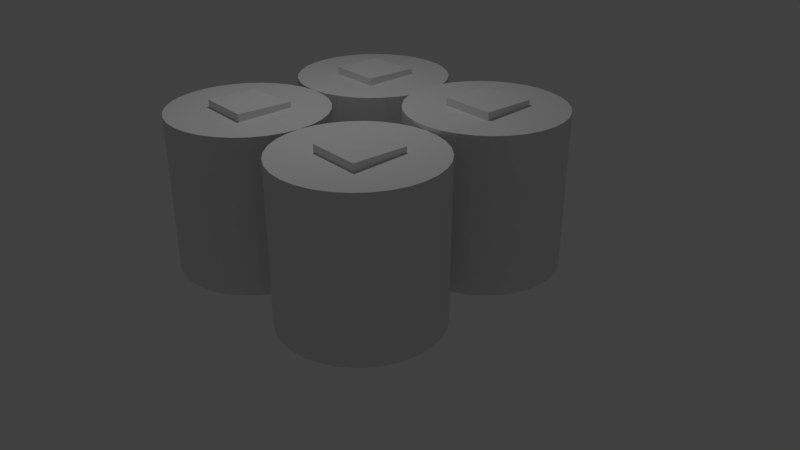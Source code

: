 # Source: MakiSake.blend  (saved by Blender 2.78.0; exported with 4.5.12 LTS)
import bpy
from mathutils import Matrix  # noqa: F401  (used for matrix-valued properties, if any)

bpy.ops.wm.read_factory_settings(use_empty=True)
scene = bpy.context.scene
scene.name = 'Scene'

# ---- collections
col_collection_1 = bpy.data.collections.new('Collection 1'); scene.collection.children.link(col_collection_1)

# ---- materials (node trees are filled in below, after node groups)
mat_sake_001 = bpy.data.materials.new('Sake.001')
mat_sake_001.alpha_threshold = 0.0
mat_sake_001.use_transparent_shadow = False
mat_sake_001.roughness = 0.5
mat_sake = bpy.data.materials.new('Sake')
mat_sake.alpha_threshold = 0.0
mat_sake.use_transparent_shadow = False
mat_sake.roughness = 0.5

# ---- material node trees

# ---- world
world_world = bpy.data.worlds.new('World'); scene.world = world_world
world_world.color = (0.05088, 0.05088, 0.05088)
world_world.use_sun_shadow = False
world_world.sun_shadow_jitter_overblur = 0.0
world_world.cycles.sampling_method = 'MANUAL'

# ---- cameras
cam_camera = bpy.data.cameras.new('Camera')
cam_camera.clip_end = 100.0
cam_camera.lens = 35.0
cam_camera.sensor_width = 32.0
cam_camera.sensor_height = 18.0
cam_camera.ortho_scale = 7.314
cam_camera.dof.focus_distance = 0.0
cam_camera.dof.aperture_fstop = 128.0

# ---- lights
light_lamp = bpy.data.lights.new('Lamp', 'POINT')
light_lamp.transmission_factor = 0.0
light_lamp.cutoff_distance = 30.0
light_lamp.energy = 100.0
light_lamp.shadow_buffer_clip_start = 1.001
light_lamp.shadow_soft_size = 0.1
light_lamp.shadow_maximum_resolution = 0.006
light_lamp.use_absolute_resolution = True

# ---- meshes
me_cube_004 = bpy.data.meshes.new('Cube.004')
me_cube_004.from_pydata([(-1.0, -1.0, -1.0), (-1.0, -1.0, 1.0), (-1.0, 1.0, -1.0), (-0.8365, 0.8438, 1.007), (1.0, -1.0, -1.0), (1.088, -1.128, 1.0), (1.0, 1.0, -1.0), (1.026, 1.158, 0.9741), (0.0, 3.03, -1.0), (0.0, 3.03, 0.9048), (0.5912, 2.972, -1.0), (0.5912, 2.972, 0.9048), (1.16, 2.8, -1.0), (1.16, 2.8, 0.9048), (1.684, 2.52, -1.0), (1.684, 2.52, 0.9048), (2.143, 2.143, -1.0), (2.143, 2.143, 0.9048), (2.52, 1.684, -1.0), (2.52, 1.684, 0.9048), (2.8, 1.16, -1.0), (2.8, 1.16, 0.9048), (2.972, 0.5912, -1.0), (2.972, 0.5912, 0.9048), (3.03, 2.288e-07, -1.0), (3.03, 2.288e-07, 0.9048), (2.972, -0.5912, -1.0), (2.972, -0.5912, 0.9048), (2.8, -1.16, -1.0), (2.8, -1.16, 0.9048), (2.52, -1.684, -1.0), (2.52, -1.684, 0.9048), (2.143, -2.143, -1.0), (2.143, -2.143, 0.9048), (1.684, -2.52, -1.0), (1.684, -2.52, 0.9048), (1.16, -2.8, -1.0), (1.16, -2.8, 0.9048), (0.5912, -2.972, -1.0), (0.5912, -2.972, 0.9048), (-9.874e-07, -3.03, -1.0), (-9.874e-07, -3.03, 0.9048), (-0.5912, -2.972, -1.0), (-0.5912, -2.972, 0.9048), (-1.16, -2.8, -1.0), (-1.16, -2.8, 0.9048), (-1.684, -2.52, -1.0), (-1.684, -2.52, 0.9048), (-2.143, -2.143, -1.0), (-2.143, -2.143, 0.9048), (-2.52, -1.684, -1.0), (-2.52, -1.684, 0.9048), (-2.8, -1.16, -1.0), (-2.8, -1.16, 0.9048), (-2.972, -0.5912, -1.0), (-2.972, -0.5912, 0.9048), (-3.03, 2.926e-06, -1.0), (-3.03, 2.926e-06, 0.9048), (-2.972, 0.5912, -1.0), (-2.972, 0.5912, 0.9048), (-2.8, 1.16, -1.0), (-2.8, 1.16, 0.9048), (-2.52, 1.684, -1.0), (-2.52, 1.684, 0.9048), (-2.143, 2.143, -1.0), (-2.143, 2.143, 0.9048), (-1.684, 2.52, -1.0), (-1.684, 2.52, 0.9048), (-1.16, 2.8, -1.0), (-1.16, 2.8, 0.9048), (-0.5912, 2.972, -1.0), (-0.5912, 2.972, 0.9048), (0.5343, -2.339, 0.6568)], [], [(0, 1, 3, 2), (2, 3, 7, 6), (6, 7, 5, 4), (4, 5, 1, 0), (2, 6, 4, 0), (7, 3, 1, 5), (8, 9, 11, 10), (10, 11, 13, 12), (12, 13, 15, 14), (14, 15, 17, 16), (16, 17, 19, 18), (18, 19, 21, 20), (20, 21, 23, 22), (22, 23, 25, 24), (24, 25, 27, 26), (26, 27, 29, 28), (28, 29, 31, 30), (30, 31, 33, 32), (32, 33, 35, 34), (34, 35, 37, 36), (36, 37, 39, 38), (38, 39, 41, 40), (40, 41, 43, 42), (42, 43, 45, 44), (44, 45, 47, 46), (46, 47, 49, 48), (48, 49, 51, 50), (50, 51, 53, 52), (52, 53, 55, 54), (54, 55, 57, 56), (56, 57, 59, 58), (58, 59, 61, 60), (60, 61, 63, 62), (62, 63, 65, 64), (64, 65, 67, 66), (66, 67, 69, 68), (11, 9, 71, 69, 67, 65, 63, 61, 59, 57, 55, 53, 51, 49, 47, 45, 43, 41, 39, 37, 35, 33, 31, 29, 27, 25, 23, 21, 19, 17, 15, 13), (68, 69, 71, 70), (70, 71, 9, 8), (8, 10, 12, 14, 16, 18, 20, 22, 24, 26, 28, 30, 32, 34, 36, 38, 40, 42, 44, 46, 48, 50, 52, 54, 56, 58, 60, 62, 64, 66, 68, 70)])
_uv = me_cube_004.uv_layers.new(name='UVMap')
_uv.uv.foreach_set('vector', [0.1582, 1.0, 0.1583, 0.8376, 0.3097, 0.8369, 0.3236, 1.0, 0.8063, 0.6529, 0.8194, 0.4898, 0.9717, 0.4913, 0.9717, 0.6516, 0.6348, 0.6857, 0.7986, 0.6747, 0.7986, 0.8604, 0.6329, 0.8481, 0.9645, 0.8367, 0.7986, 0.8431, 0.7987, 0.6748, 0.9645, 0.6747, 0.4671, 0.837, 0.6329, 0.837, 0.6329, 0.9994, 0.4671, 0.9994, 0.6496, 0.4898, 0.8021, 0.5245, 0.8063, 0.6747, 0.6329, 0.6747, 0.475, 0.6585, 0.6329, 0.6585, 0.6329, 0.7068, 0.475, 0.7068, 0.475, 0.7068, 0.6329, 0.7068, 0.6329, 0.7538, 0.475, 0.7538, 0.475, 0.7538, 0.6329, 0.7538, 0.6329, 0.7977, 0.475, 0.7977, 0.475, 0.7977, 0.6329, 0.7977, 0.6329, 0.837, 0.475, 0.837, 0.1582, 0.8378, 0.0003177, 0.8378, 0.0001828, 0.8004, 0.1581, 0.8004, 0.1581, 0.8004, 0.0001828, 0.8004, 8.255e-05, 0.7578, 0.158, 0.7578, 0.158, 0.7578, 8.255e-05, 0.7578, 2.083e-05, 0.7117, 0.1579, 0.7116, 0.1579, 0.7116, 2.083e-05, 0.7117, 0.0, 0.6636, 0.1579, 0.6636, 0.1579, 0.6636, 0.0, 0.6636, 2.086e-05, 0.6156, 0.1579, 0.6156, 0.1579, 0.6156, 2.086e-05, 0.6156, 8.26e-05, 0.5695, 0.158, 0.5695, 0.158, 0.5695, 8.26e-05, 0.5695, 0.0001829, 0.527, 0.1581, 0.527, 0.1581, 0.527, 0.0001829, 0.527, 0.0003177, 0.4898, 0.1582, 0.4898, 0.475, 0.8368, 0.3171, 0.8368, 0.3169, 0.7973, 0.4748, 0.7973, 0.4748, 0.7973, 0.3169, 0.7973, 0.3168, 0.7532, 0.4747, 0.7531, 0.4747, 0.7531, 0.3168, 0.7532, 0.3167, 0.7061, 0.4746, 0.706, 0.4746, 0.706, 0.3167, 0.7061, 0.3167, 0.6579, 0.4746, 0.6578, 0.4746, 0.6578, 0.3167, 0.6579, 0.3167, 0.6104, 0.4746, 0.6103, 0.4746, 0.6103, 0.3167, 0.6104, 0.3168, 0.5654, 0.4747, 0.5653, 0.4747, 0.5653, 0.3168, 0.5654, 0.3169, 0.5247, 0.4748, 0.5246, 0.4748, 0.5246, 0.3169, 0.5247, 0.3171, 0.4898, 0.475, 0.4898, 0.1588, 0.4898, 0.3167, 0.4899, 0.3164, 0.5293, 0.1585, 0.5292, 0.1585, 0.5292, 0.3164, 0.5293, 0.3163, 0.5734, 0.1584, 0.5733, 0.1584, 0.5733, 0.3163, 0.5734, 0.3162, 0.6205, 0.1583, 0.6204, 0.1583, 0.6204, 0.3162, 0.6205, 0.3161, 0.6687, 0.1582, 0.6686, 0.1582, 0.6686, 0.3161, 0.6687, 0.3162, 0.7162, 0.1583, 0.7162, 0.1583, 0.7162, 0.3162, 0.7162, 0.3163, 0.7612, 0.1584, 0.7612, 0.1584, 0.7612, 0.3163, 0.7612, 0.3164, 0.802, 0.1585, 0.8019, 0.1585, 0.8019, 0.3164, 0.802, 0.3167, 0.8369, 0.1588, 0.8368, 0.475, 0.4898, 0.6329, 0.4898, 0.6329, 0.5249, 0.475, 0.5249, 0.475, 0.5249, 0.6329, 0.5249, 0.6329, 0.5658, 0.475, 0.5658, 0.5906, 0.05467, 0.6316, 0.02787, 0.6771, 0.009411, 0.7254, 3.872e-08, 0.7746, 0.0, 0.8229, 0.009411, 0.8684, 0.02787, 0.9094, 0.05467, 0.9442, 0.08878, 0.9715, 0.1289, 0.9904, 0.1735, 1.0, 0.2208, 1.0, 0.269, 0.9904, 0.3163, 0.9715, 0.3609, 0.9442, 0.401, 0.9094, 0.4351, 0.8684, 0.4619, 0.8229, 0.4804, 0.7746, 0.4898, 0.7254, 0.4898, 0.6771, 0.4804, 0.6316, 0.4619, 0.5906, 0.4351, 0.5558, 0.401, 0.5285, 0.3609, 0.5096, 0.3163, 0.5, 0.269, 0.5, 0.2208, 0.5096, 0.1735, 0.5285, 0.1289, 0.5558, 0.08878, 0.475, 0.5658, 0.6329, 0.5658, 0.6329, 0.611, 0.475, 0.611, 0.475, 0.611, 0.6329, 0.611, 0.6329, 0.6585, 0.475, 0.6585, 0.3229, 0.009411, 0.3684, 0.02787, 0.4094, 0.05467, 0.4442, 0.08878, 0.4715, 0.1289, 0.4904, 0.1735, 0.5, 0.2208, 0.5, 0.269, 0.4904, 0.3163, 0.4715, 0.3609, 0.4442, 0.401, 0.4094, 0.4351, 0.3684, 0.4619, 0.3229, 0.4804, 0.2746, 0.4898, 0.2254, 0.4898, 0.1771, 0.4804, 0.1316, 0.4619, 0.09063, 0.4351, 0.05581, 0.401, 0.02845, 0.3609, 0.009607, 0.3163, 0.0, 0.269, 1.976e-08, 0.2208, 0.009607, 0.1735, 0.02845, 0.1289, 0.05581, 0.08878, 0.09063, 0.05467, 0.1316, 0.02787, 0.1771, 0.009411, 0.2254, 0.0, 0.2746, 7.744e-08])
me_cube_004.materials.append(mat_sake_001)
me_cube_004.use_remesh_preserve_volume = False
me_cube_004.use_remesh_preserve_attributes = False
me_cube_004.use_mirror_vertex_groups = False
me_cube_004.update()
me_cube_003 = bpy.data.meshes.new('Cube.003')
me_cube_003.from_pydata([(-1.0, -1.0, -1.0), (-1.0, -1.0, 1.0), (-1.0, 1.0, -1.0), (-0.8365, 0.8438, 1.007), (1.0, -1.0, -1.0), (1.088, -1.128, 1.0), (1.0, 1.0, -1.0), (1.026, 1.158, 0.9741), (0.0, 3.03, -1.0), (0.0, 3.03, 0.9048), (0.5912, 2.972, -1.0), (0.5912, 2.972, 0.9048), (1.16, 2.8, -1.0), (1.16, 2.8, 0.9048), (1.684, 2.52, -1.0), (1.684, 2.52, 0.9048), (2.143, 2.143, -1.0), (2.143, 2.143, 0.9048), (2.52, 1.684, -1.0), (2.52, 1.684, 0.9048), (2.8, 1.16, -1.0), (2.8, 1.16, 0.9048), (2.972, 0.5912, -1.0), (2.972, 0.5912, 0.9048), (3.03, 2.288e-07, -1.0), (3.03, 2.288e-07, 0.9048), (2.972, -0.5912, -1.0), (2.972, -0.5912, 0.9048), (2.8, -1.16, -1.0), (2.8, -1.16, 0.9048), (2.52, -1.684, -1.0), (2.52, -1.684, 0.9048), (2.143, -2.143, -1.0), (2.143, -2.143, 0.9048), (1.684, -2.52, -1.0), (1.684, -2.52, 0.9048), (1.16, -2.8, -1.0), (1.16, -2.8, 0.9048), (0.5912, -2.972, -1.0), (0.5912, -2.972, 0.9048), (-9.874e-07, -3.03, -1.0), (-9.874e-07, -3.03, 0.9048), (-0.5912, -2.972, -1.0), (-0.5912, -2.972, 0.9048), (-1.16, -2.8, -1.0), (-1.16, -2.8, 0.9048), (-1.684, -2.52, -1.0), (-1.684, -2.52, 0.9048), (-2.143, -2.143, -1.0), (-2.143, -2.143, 0.9048), (-2.52, -1.684, -1.0), (-2.52, -1.684, 0.9048), (-2.8, -1.16, -1.0), (-2.8, -1.16, 0.9048), (-2.972, -0.5912, -1.0), (-2.972, -0.5912, 0.9048), (-3.03, 2.926e-06, -1.0), (-3.03, 2.926e-06, 0.9048), (-2.972, 0.5912, -1.0), (-2.972, 0.5912, 0.9048), (-2.8, 1.16, -1.0), (-2.8, 1.16, 0.9048), (-2.52, 1.684, -1.0), (-2.52, 1.684, 0.9048), (-2.143, 2.143, -1.0), (-2.143, 2.143, 0.9048), (-1.684, 2.52, -1.0), (-1.684, 2.52, 0.9048), (-1.16, 2.8, -1.0), (-1.16, 2.8, 0.9048), (-0.5912, 2.972, -1.0), (-0.5912, 2.972, 0.9048), (0.5343, -2.339, 0.6568)], [], [(0, 1, 3, 2), (2, 3, 7, 6), (6, 7, 5, 4), (4, 5, 1, 0), (2, 6, 4, 0), (7, 3, 1, 5), (8, 9, 11, 10), (10, 11, 13, 12), (12, 13, 15, 14), (14, 15, 17, 16), (16, 17, 19, 18), (18, 19, 21, 20), (20, 21, 23, 22), (22, 23, 25, 24), (24, 25, 27, 26), (26, 27, 29, 28), (28, 29, 31, 30), (30, 31, 33, 32), (32, 33, 35, 34), (34, 35, 37, 36), (36, 37, 39, 38), (38, 39, 41, 40), (40, 41, 43, 42), (42, 43, 45, 44), (44, 45, 47, 46), (46, 47, 49, 48), (48, 49, 51, 50), (50, 51, 53, 52), (52, 53, 55, 54), (54, 55, 57, 56), (56, 57, 59, 58), (58, 59, 61, 60), (60, 61, 63, 62), (62, 63, 65, 64), (64, 65, 67, 66), (66, 67, 69, 68), (11, 9, 71, 69, 67, 65, 63, 61, 59, 57, 55, 53, 51, 49, 47, 45, 43, 41, 39, 37, 35, 33, 31, 29, 27, 25, 23, 21, 19, 17, 15, 13), (68, 69, 71, 70), (70, 71, 9, 8), (8, 10, 12, 14, 16, 18, 20, 22, 24, 26, 28, 30, 32, 34, 36, 38, 40, 42, 44, 46, 48, 50, 52, 54, 56, 58, 60, 62, 64, 66, 68, 70)])
_uv = me_cube_003.uv_layers.new(name='UVMap')
_uv.uv.foreach_set('vector', [0.1582, 1.0, 0.1583, 0.8376, 0.3097, 0.8369, 0.3236, 1.0, 0.8063, 0.6529, 0.8194, 0.4898, 0.9717, 0.4913, 0.9717, 0.6516, 0.6348, 0.6857, 0.7986, 0.6747, 0.7986, 0.8604, 0.6329, 0.8481, 0.9645, 0.8367, 0.7986, 0.8431, 0.7987, 0.6748, 0.9645, 0.6747, 0.4671, 0.837, 0.6329, 0.837, 0.6329, 0.9994, 0.4671, 0.9994, 0.6496, 0.4898, 0.8021, 0.5245, 0.8063, 0.6747, 0.6329, 0.6747, 0.475, 0.6585, 0.6329, 0.6585, 0.6329, 0.7068, 0.475, 0.7068, 0.475, 0.7068, 0.6329, 0.7068, 0.6329, 0.7538, 0.475, 0.7538, 0.475, 0.7538, 0.6329, 0.7538, 0.6329, 0.7977, 0.475, 0.7977, 0.475, 0.7977, 0.6329, 0.7977, 0.6329, 0.837, 0.475, 0.837, 0.1582, 0.8378, 0.0003177, 0.8378, 0.0001828, 0.8004, 0.1581, 0.8004, 0.1581, 0.8004, 0.0001828, 0.8004, 8.255e-05, 0.7578, 0.158, 0.7578, 0.158, 0.7578, 8.255e-05, 0.7578, 2.083e-05, 0.7117, 0.1579, 0.7116, 0.1579, 0.7116, 2.083e-05, 0.7117, 0.0, 0.6636, 0.1579, 0.6636, 0.1579, 0.6636, 0.0, 0.6636, 2.086e-05, 0.6156, 0.1579, 0.6156, 0.1579, 0.6156, 2.086e-05, 0.6156, 8.26e-05, 0.5695, 0.158, 0.5695, 0.158, 0.5695, 8.26e-05, 0.5695, 0.0001829, 0.527, 0.1581, 0.527, 0.1581, 0.527, 0.0001829, 0.527, 0.0003177, 0.4898, 0.1582, 0.4898, 0.475, 0.8368, 0.3171, 0.8368, 0.3169, 0.7973, 0.4748, 0.7973, 0.4748, 0.7973, 0.3169, 0.7973, 0.3168, 0.7532, 0.4747, 0.7531, 0.4747, 0.7531, 0.3168, 0.7532, 0.3167, 0.7061, 0.4746, 0.706, 0.4746, 0.706, 0.3167, 0.7061, 0.3167, 0.6579, 0.4746, 0.6578, 0.4746, 0.6578, 0.3167, 0.6579, 0.3167, 0.6104, 0.4746, 0.6103, 0.4746, 0.6103, 0.3167, 0.6104, 0.3168, 0.5654, 0.4747, 0.5653, 0.4747, 0.5653, 0.3168, 0.5654, 0.3169, 0.5247, 0.4748, 0.5246, 0.4748, 0.5246, 0.3169, 0.5247, 0.3171, 0.4898, 0.475, 0.4898, 0.1588, 0.4898, 0.3167, 0.4899, 0.3164, 0.5293, 0.1585, 0.5292, 0.1585, 0.5292, 0.3164, 0.5293, 0.3163, 0.5734, 0.1584, 0.5733, 0.1584, 0.5733, 0.3163, 0.5734, 0.3162, 0.6205, 0.1583, 0.6204, 0.1583, 0.6204, 0.3162, 0.6205, 0.3161, 0.6687, 0.1582, 0.6686, 0.1582, 0.6686, 0.3161, 0.6687, 0.3162, 0.7162, 0.1583, 0.7162, 0.1583, 0.7162, 0.3162, 0.7162, 0.3163, 0.7612, 0.1584, 0.7612, 0.1584, 0.7612, 0.3163, 0.7612, 0.3164, 0.802, 0.1585, 0.8019, 0.1585, 0.8019, 0.3164, 0.802, 0.3167, 0.8369, 0.1588, 0.8368, 0.475, 0.4898, 0.6329, 0.4898, 0.6329, 0.5249, 0.475, 0.5249, 0.475, 0.5249, 0.6329, 0.5249, 0.6329, 0.5658, 0.475, 0.5658, 0.5906, 0.05467, 0.6316, 0.02787, 0.6771, 0.009411, 0.7254, 3.872e-08, 0.7746, 0.0, 0.8229, 0.009411, 0.8684, 0.02787, 0.9094, 0.05467, 0.9442, 0.08878, 0.9715, 0.1289, 0.9904, 0.1735, 1.0, 0.2208, 1.0, 0.269, 0.9904, 0.3163, 0.9715, 0.3609, 0.9442, 0.401, 0.9094, 0.4351, 0.8684, 0.4619, 0.8229, 0.4804, 0.7746, 0.4898, 0.7254, 0.4898, 0.6771, 0.4804, 0.6316, 0.4619, 0.5906, 0.4351, 0.5558, 0.401, 0.5285, 0.3609, 0.5096, 0.3163, 0.5, 0.269, 0.5, 0.2208, 0.5096, 0.1735, 0.5285, 0.1289, 0.5558, 0.08878, 0.475, 0.5658, 0.6329, 0.5658, 0.6329, 0.611, 0.475, 0.611, 0.475, 0.611, 0.6329, 0.611, 0.6329, 0.6585, 0.475, 0.6585, 0.3229, 0.009411, 0.3684, 0.02787, 0.4094, 0.05467, 0.4442, 0.08878, 0.4715, 0.1289, 0.4904, 0.1735, 0.5, 0.2208, 0.5, 0.269, 0.4904, 0.3163, 0.4715, 0.3609, 0.4442, 0.401, 0.4094, 0.4351, 0.3684, 0.4619, 0.3229, 0.4804, 0.2746, 0.4898, 0.2254, 0.4898, 0.1771, 0.4804, 0.1316, 0.4619, 0.09063, 0.4351, 0.05581, 0.401, 0.02845, 0.3609, 0.009607, 0.3163, 0.0, 0.269, 1.976e-08, 0.2208, 0.009607, 0.1735, 0.02845, 0.1289, 0.05581, 0.08878, 0.09063, 0.05467, 0.1316, 0.02787, 0.1771, 0.009411, 0.2254, 0.0, 0.2746, 7.744e-08])
me_cube_003.materials.append(mat_sake)
me_cube_003.use_remesh_preserve_volume = False
me_cube_003.use_remesh_preserve_attributes = False
me_cube_003.use_mirror_vertex_groups = False
me_cube_003.update()
me_cube_002 = bpy.data.meshes.new('Cube.002')
me_cube_002.from_pydata([(-1.0, -1.0, -1.0), (-1.0, -1.0, 1.0), (-1.0, 1.0, -1.0), (-0.8365, 0.8438, 1.007), (1.0, -1.0, -1.0), (1.088, -1.128, 1.0), (1.0, 1.0, -1.0), (1.026, 1.158, 0.9741), (0.0, 3.03, -1.0), (0.0, 3.03, 0.9048), (0.5912, 2.972, -1.0), (0.5912, 2.972, 0.9048), (1.16, 2.8, -1.0), (1.16, 2.8, 0.9048), (1.684, 2.52, -1.0), (1.684, 2.52, 0.9048), (2.143, 2.143, -1.0), (2.143, 2.143, 0.9048), (2.52, 1.684, -1.0), (2.52, 1.684, 0.9048), (2.8, 1.16, -1.0), (2.8, 1.16, 0.9048), (2.972, 0.5912, -1.0), (2.972, 0.5912, 0.9048), (3.03, 2.288e-07, -1.0), (3.03, 2.288e-07, 0.9048), (2.972, -0.5912, -1.0), (2.972, -0.5912, 0.9048), (2.8, -1.16, -1.0), (2.8, -1.16, 0.9048), (2.52, -1.684, -1.0), (2.52, -1.684, 0.9048), (2.143, -2.143, -1.0), (2.143, -2.143, 0.9048), (1.684, -2.52, -1.0), (1.684, -2.52, 0.9048), (1.16, -2.8, -1.0), (1.16, -2.8, 0.9048), (0.5912, -2.972, -1.0), (0.5912, -2.972, 0.9048), (-9.874e-07, -3.03, -1.0), (-9.874e-07, -3.03, 0.9048), (-0.5912, -2.972, -1.0), (-0.5912, -2.972, 0.9048), (-1.16, -2.8, -1.0), (-1.16, -2.8, 0.9048), (-1.684, -2.52, -1.0), (-1.684, -2.52, 0.9048), (-2.143, -2.143, -1.0), (-2.143, -2.143, 0.9048), (-2.52, -1.684, -1.0), (-2.52, -1.684, 0.9048), (-2.8, -1.16, -1.0), (-2.8, -1.16, 0.9048), (-2.972, -0.5912, -1.0), (-2.972, -0.5912, 0.9048), (-3.03, 2.926e-06, -1.0), (-3.03, 2.926e-06, 0.9048), (-2.972, 0.5912, -1.0), (-2.972, 0.5912, 0.9048), (-2.8, 1.16, -1.0), (-2.8, 1.16, 0.9048), (-2.52, 1.684, -1.0), (-2.52, 1.684, 0.9048), (-2.143, 2.143, -1.0), (-2.143, 2.143, 0.9048), (-1.684, 2.52, -1.0), (-1.684, 2.52, 0.9048), (-1.16, 2.8, -1.0), (-1.16, 2.8, 0.9048), (-0.5912, 2.972, -1.0), (-0.5912, 2.972, 0.9048), (0.5343, -2.339, 0.6568)], [], [(0, 1, 3, 2), (2, 3, 7, 6), (6, 7, 5, 4), (4, 5, 1, 0), (2, 6, 4, 0), (7, 3, 1, 5), (8, 9, 11, 10), (10, 11, 13, 12), (12, 13, 15, 14), (14, 15, 17, 16), (16, 17, 19, 18), (18, 19, 21, 20), (20, 21, 23, 22), (22, 23, 25, 24), (24, 25, 27, 26), (26, 27, 29, 28), (28, 29, 31, 30), (30, 31, 33, 32), (32, 33, 35, 34), (34, 35, 37, 36), (36, 37, 39, 38), (38, 39, 41, 40), (40, 41, 43, 42), (42, 43, 45, 44), (44, 45, 47, 46), (46, 47, 49, 48), (48, 49, 51, 50), (50, 51, 53, 52), (52, 53, 55, 54), (54, 55, 57, 56), (56, 57, 59, 58), (58, 59, 61, 60), (60, 61, 63, 62), (62, 63, 65, 64), (64, 65, 67, 66), (66, 67, 69, 68), (11, 9, 71, 69, 67, 65, 63, 61, 59, 57, 55, 53, 51, 49, 47, 45, 43, 41, 39, 37, 35, 33, 31, 29, 27, 25, 23, 21, 19, 17, 15, 13), (68, 69, 71, 70), (70, 71, 9, 8), (8, 10, 12, 14, 16, 18, 20, 22, 24, 26, 28, 30, 32, 34, 36, 38, 40, 42, 44, 46, 48, 50, 52, 54, 56, 58, 60, 62, 64, 66, 68, 70)])
_uv = me_cube_002.uv_layers.new(name='UVMap')
_uv.uv.foreach_set('vector', [0.1582, 1.0, 0.1583, 0.8376, 0.3097, 0.8369, 0.3236, 1.0, 0.8063, 0.6529, 0.8194, 0.4898, 0.9717, 0.4913, 0.9717, 0.6516, 0.6348, 0.6857, 0.7986, 0.6747, 0.7986, 0.8604, 0.6329, 0.8481, 0.9645, 0.8367, 0.7986, 0.8431, 0.7987, 0.6748, 0.9645, 0.6747, 0.4671, 0.837, 0.6329, 0.837, 0.6329, 0.9994, 0.4671, 0.9994, 0.6496, 0.4898, 0.8021, 0.5245, 0.8063, 0.6747, 0.6329, 0.6747, 0.475, 0.6585, 0.6329, 0.6585, 0.6329, 0.7068, 0.475, 0.7068, 0.475, 0.7068, 0.6329, 0.7068, 0.6329, 0.7538, 0.475, 0.7538, 0.475, 0.7538, 0.6329, 0.7538, 0.6329, 0.7977, 0.475, 0.7977, 0.475, 0.7977, 0.6329, 0.7977, 0.6329, 0.837, 0.475, 0.837, 0.1582, 0.8378, 0.0003177, 0.8378, 0.0001828, 0.8004, 0.1581, 0.8004, 0.1581, 0.8004, 0.0001828, 0.8004, 8.255e-05, 0.7578, 0.158, 0.7578, 0.158, 0.7578, 8.255e-05, 0.7578, 2.083e-05, 0.7117, 0.1579, 0.7116, 0.1579, 0.7116, 2.083e-05, 0.7117, 0.0, 0.6636, 0.1579, 0.6636, 0.1579, 0.6636, 0.0, 0.6636, 2.086e-05, 0.6156, 0.1579, 0.6156, 0.1579, 0.6156, 2.086e-05, 0.6156, 8.26e-05, 0.5695, 0.158, 0.5695, 0.158, 0.5695, 8.26e-05, 0.5695, 0.0001829, 0.527, 0.1581, 0.527, 0.1581, 0.527, 0.0001829, 0.527, 0.0003177, 0.4898, 0.1582, 0.4898, 0.475, 0.8368, 0.3171, 0.8368, 0.3169, 0.7973, 0.4748, 0.7973, 0.4748, 0.7973, 0.3169, 0.7973, 0.3168, 0.7532, 0.4747, 0.7531, 0.4747, 0.7531, 0.3168, 0.7532, 0.3167, 0.7061, 0.4746, 0.706, 0.4746, 0.706, 0.3167, 0.7061, 0.3167, 0.6579, 0.4746, 0.6578, 0.4746, 0.6578, 0.3167, 0.6579, 0.3167, 0.6104, 0.4746, 0.6103, 0.4746, 0.6103, 0.3167, 0.6104, 0.3168, 0.5654, 0.4747, 0.5653, 0.4747, 0.5653, 0.3168, 0.5654, 0.3169, 0.5247, 0.4748, 0.5246, 0.4748, 0.5246, 0.3169, 0.5247, 0.3171, 0.4898, 0.475, 0.4898, 0.1588, 0.4898, 0.3167, 0.4899, 0.3164, 0.5293, 0.1585, 0.5292, 0.1585, 0.5292, 0.3164, 0.5293, 0.3163, 0.5734, 0.1584, 0.5733, 0.1584, 0.5733, 0.3163, 0.5734, 0.3162, 0.6205, 0.1583, 0.6204, 0.1583, 0.6204, 0.3162, 0.6205, 0.3161, 0.6687, 0.1582, 0.6686, 0.1582, 0.6686, 0.3161, 0.6687, 0.3162, 0.7162, 0.1583, 0.7162, 0.1583, 0.7162, 0.3162, 0.7162, 0.3163, 0.7612, 0.1584, 0.7612, 0.1584, 0.7612, 0.3163, 0.7612, 0.3164, 0.802, 0.1585, 0.8019, 0.1585, 0.8019, 0.3164, 0.802, 0.3167, 0.8369, 0.1588, 0.8368, 0.475, 0.4898, 0.6329, 0.4898, 0.6329, 0.5249, 0.475, 0.5249, 0.475, 0.5249, 0.6329, 0.5249, 0.6329, 0.5658, 0.475, 0.5658, 0.5906, 0.05467, 0.6316, 0.02787, 0.6771, 0.009411, 0.7254, 3.872e-08, 0.7746, 0.0, 0.8229, 0.009411, 0.8684, 0.02787, 0.9094, 0.05467, 0.9442, 0.08878, 0.9715, 0.1289, 0.9904, 0.1735, 1.0, 0.2208, 1.0, 0.269, 0.9904, 0.3163, 0.9715, 0.3609, 0.9442, 0.401, 0.9094, 0.4351, 0.8684, 0.4619, 0.8229, 0.4804, 0.7746, 0.4898, 0.7254, 0.4898, 0.6771, 0.4804, 0.6316, 0.4619, 0.5906, 0.4351, 0.5558, 0.401, 0.5285, 0.3609, 0.5096, 0.3163, 0.5, 0.269, 0.5, 0.2208, 0.5096, 0.1735, 0.5285, 0.1289, 0.5558, 0.08878, 0.475, 0.5658, 0.6329, 0.5658, 0.6329, 0.611, 0.475, 0.611, 0.475, 0.611, 0.6329, 0.611, 0.6329, 0.6585, 0.475, 0.6585, 0.3229, 0.009411, 0.3684, 0.02787, 0.4094, 0.05467, 0.4442, 0.08878, 0.4715, 0.1289, 0.4904, 0.1735, 0.5, 0.2208, 0.5, 0.269, 0.4904, 0.3163, 0.4715, 0.3609, 0.4442, 0.401, 0.4094, 0.4351, 0.3684, 0.4619, 0.3229, 0.4804, 0.2746, 0.4898, 0.2254, 0.4898, 0.1771, 0.4804, 0.1316, 0.4619, 0.09063, 0.4351, 0.05581, 0.401, 0.02845, 0.3609, 0.009607, 0.3163, 0.0, 0.269, 1.976e-08, 0.2208, 0.009607, 0.1735, 0.02845, 0.1289, 0.05581, 0.08878, 0.09063, 0.05467, 0.1316, 0.02787, 0.1771, 0.009411, 0.2254, 0.0, 0.2746, 7.744e-08])
me_cube_002.materials.append(mat_sake_001)
me_cube_002.use_remesh_preserve_volume = False
me_cube_002.use_remesh_preserve_attributes = False
me_cube_002.use_mirror_vertex_groups = False
me_cube_002.update()
me_cube_001 = bpy.data.meshes.new('Cube.001')
me_cube_001.from_pydata([(-1.0, -1.0, -1.0), (-1.0, -1.0, 1.0), (-1.0, 1.0, -1.0), (-0.8365, 0.8438, 1.007), (1.0, -1.0, -1.0), (1.088, -1.128, 1.0), (1.0, 1.0, -1.0), (1.026, 1.158, 0.9741), (0.0, 3.03, -1.0), (0.0, 3.03, 0.9048), (0.5912, 2.972, -1.0), (0.5912, 2.972, 0.9048), (1.16, 2.8, -1.0), (1.16, 2.8, 0.9048), (1.684, 2.52, -1.0), (1.684, 2.52, 0.9048), (2.143, 2.143, -1.0), (2.143, 2.143, 0.9048), (2.52, 1.684, -1.0), (2.52, 1.684, 0.9048), (2.8, 1.16, -1.0), (2.8, 1.16, 0.9048), (2.972, 0.5912, -1.0), (2.972, 0.5912, 0.9048), (3.03, 2.288e-07, -1.0), (3.03, 2.288e-07, 0.9048), (2.972, -0.5912, -1.0), (2.972, -0.5912, 0.9048), (2.8, -1.16, -1.0), (2.8, -1.16, 0.9048), (2.52, -1.684, -1.0), (2.52, -1.684, 0.9048), (2.143, -2.143, -1.0), (2.143, -2.143, 0.9048), (1.684, -2.52, -1.0), (1.684, -2.52, 0.9048), (1.16, -2.8, -1.0), (1.16, -2.8, 0.9048), (0.5912, -2.972, -1.0), (0.5912, -2.972, 0.9048), (-9.874e-07, -3.03, -1.0), (-9.874e-07, -3.03, 0.9048), (-0.5912, -2.972, -1.0), (-0.5912, -2.972, 0.9048), (-1.16, -2.8, -1.0), (-1.16, -2.8, 0.9048), (-1.684, -2.52, -1.0), (-1.684, -2.52, 0.9048), (-2.143, -2.143, -1.0), (-2.143, -2.143, 0.9048), (-2.52, -1.684, -1.0), (-2.52, -1.684, 0.9048), (-2.8, -1.16, -1.0), (-2.8, -1.16, 0.9048), (-2.972, -0.5912, -1.0), (-2.972, -0.5912, 0.9048), (-3.03, 2.926e-06, -1.0), (-3.03, 2.926e-06, 0.9048), (-2.972, 0.5912, -1.0), (-2.972, 0.5912, 0.9048), (-2.8, 1.16, -1.0), (-2.8, 1.16, 0.9048), (-2.52, 1.684, -1.0), (-2.52, 1.684, 0.9048), (-2.143, 2.143, -1.0), (-2.143, 2.143, 0.9048), (-1.684, 2.52, -1.0), (-1.684, 2.52, 0.9048), (-1.16, 2.8, -1.0), (-1.16, 2.8, 0.9048), (-0.5912, 2.972, -1.0), (-0.5912, 2.972, 0.9048), (0.5343, -2.339, 0.6568)], [], [(0, 1, 3, 2), (2, 3, 7, 6), (6, 7, 5, 4), (4, 5, 1, 0), (2, 6, 4, 0), (7, 3, 1, 5), (8, 9, 11, 10), (10, 11, 13, 12), (12, 13, 15, 14), (14, 15, 17, 16), (16, 17, 19, 18), (18, 19, 21, 20), (20, 21, 23, 22), (22, 23, 25, 24), (24, 25, 27, 26), (26, 27, 29, 28), (28, 29, 31, 30), (30, 31, 33, 32), (32, 33, 35, 34), (34, 35, 37, 36), (36, 37, 39, 38), (38, 39, 41, 40), (40, 41, 43, 42), (42, 43, 45, 44), (44, 45, 47, 46), (46, 47, 49, 48), (48, 49, 51, 50), (50, 51, 53, 52), (52, 53, 55, 54), (54, 55, 57, 56), (56, 57, 59, 58), (58, 59, 61, 60), (60, 61, 63, 62), (62, 63, 65, 64), (64, 65, 67, 66), (66, 67, 69, 68), (11, 9, 71, 69, 67, 65, 63, 61, 59, 57, 55, 53, 51, 49, 47, 45, 43, 41, 39, 37, 35, 33, 31, 29, 27, 25, 23, 21, 19, 17, 15, 13), (68, 69, 71, 70), (70, 71, 9, 8), (8, 10, 12, 14, 16, 18, 20, 22, 24, 26, 28, 30, 32, 34, 36, 38, 40, 42, 44, 46, 48, 50, 52, 54, 56, 58, 60, 62, 64, 66, 68, 70)])
_uv = me_cube_001.uv_layers.new(name='UVMap')
_uv.uv.foreach_set('vector', [0.1582, 1.0, 0.1583, 0.8376, 0.3097, 0.8369, 0.3236, 1.0, 0.8063, 0.6529, 0.8194, 0.4898, 0.9717, 0.4913, 0.9717, 0.6516, 0.6348, 0.6857, 0.7986, 0.6747, 0.7986, 0.8604, 0.6329, 0.8481, 0.9645, 0.8367, 0.7986, 0.8431, 0.7987, 0.6748, 0.9645, 0.6747, 0.4671, 0.837, 0.6329, 0.837, 0.6329, 0.9994, 0.4671, 0.9994, 0.6496, 0.4898, 0.8021, 0.5245, 0.8063, 0.6747, 0.6329, 0.6747, 0.475, 0.6585, 0.6329, 0.6585, 0.6329, 0.7068, 0.475, 0.7068, 0.475, 0.7068, 0.6329, 0.7068, 0.6329, 0.7538, 0.475, 0.7538, 0.475, 0.7538, 0.6329, 0.7538, 0.6329, 0.7977, 0.475, 0.7977, 0.475, 0.7977, 0.6329, 0.7977, 0.6329, 0.837, 0.475, 0.837, 0.1582, 0.8378, 0.0003177, 0.8378, 0.0001828, 0.8004, 0.1581, 0.8004, 0.1581, 0.8004, 0.0001828, 0.8004, 8.255e-05, 0.7578, 0.158, 0.7578, 0.158, 0.7578, 8.255e-05, 0.7578, 2.083e-05, 0.7117, 0.1579, 0.7116, 0.1579, 0.7116, 2.083e-05, 0.7117, 0.0, 0.6636, 0.1579, 0.6636, 0.1579, 0.6636, 0.0, 0.6636, 2.086e-05, 0.6156, 0.1579, 0.6156, 0.1579, 0.6156, 2.086e-05, 0.6156, 8.26e-05, 0.5695, 0.158, 0.5695, 0.158, 0.5695, 8.26e-05, 0.5695, 0.0001829, 0.527, 0.1581, 0.527, 0.1581, 0.527, 0.0001829, 0.527, 0.0003177, 0.4898, 0.1582, 0.4898, 0.475, 0.8368, 0.3171, 0.8368, 0.3169, 0.7973, 0.4748, 0.7973, 0.4748, 0.7973, 0.3169, 0.7973, 0.3168, 0.7532, 0.4747, 0.7531, 0.4747, 0.7531, 0.3168, 0.7532, 0.3167, 0.7061, 0.4746, 0.706, 0.4746, 0.706, 0.3167, 0.7061, 0.3167, 0.6579, 0.4746, 0.6578, 0.4746, 0.6578, 0.3167, 0.6579, 0.3167, 0.6104, 0.4746, 0.6103, 0.4746, 0.6103, 0.3167, 0.6104, 0.3168, 0.5654, 0.4747, 0.5653, 0.4747, 0.5653, 0.3168, 0.5654, 0.3169, 0.5247, 0.4748, 0.5246, 0.4748, 0.5246, 0.3169, 0.5247, 0.3171, 0.4898, 0.475, 0.4898, 0.1588, 0.4898, 0.3167, 0.4899, 0.3164, 0.5293, 0.1585, 0.5292, 0.1585, 0.5292, 0.3164, 0.5293, 0.3163, 0.5734, 0.1584, 0.5733, 0.1584, 0.5733, 0.3163, 0.5734, 0.3162, 0.6205, 0.1583, 0.6204, 0.1583, 0.6204, 0.3162, 0.6205, 0.3161, 0.6687, 0.1582, 0.6686, 0.1582, 0.6686, 0.3161, 0.6687, 0.3162, 0.7162, 0.1583, 0.7162, 0.1583, 0.7162, 0.3162, 0.7162, 0.3163, 0.7612, 0.1584, 0.7612, 0.1584, 0.7612, 0.3163, 0.7612, 0.3164, 0.802, 0.1585, 0.8019, 0.1585, 0.8019, 0.3164, 0.802, 0.3167, 0.8369, 0.1588, 0.8368, 0.475, 0.4898, 0.6329, 0.4898, 0.6329, 0.5249, 0.475, 0.5249, 0.475, 0.5249, 0.6329, 0.5249, 0.6329, 0.5658, 0.475, 0.5658, 0.5906, 0.05467, 0.6316, 0.02787, 0.6771, 0.009411, 0.7254, 3.872e-08, 0.7746, 0.0, 0.8229, 0.009411, 0.8684, 0.02787, 0.9094, 0.05467, 0.9442, 0.08878, 0.9715, 0.1289, 0.9904, 0.1735, 1.0, 0.2208, 1.0, 0.269, 0.9904, 0.3163, 0.9715, 0.3609, 0.9442, 0.401, 0.9094, 0.4351, 0.8684, 0.4619, 0.8229, 0.4804, 0.7746, 0.4898, 0.7254, 0.4898, 0.6771, 0.4804, 0.6316, 0.4619, 0.5906, 0.4351, 0.5558, 0.401, 0.5285, 0.3609, 0.5096, 0.3163, 0.5, 0.269, 0.5, 0.2208, 0.5096, 0.1735, 0.5285, 0.1289, 0.5558, 0.08878, 0.475, 0.5658, 0.6329, 0.5658, 0.6329, 0.611, 0.475, 0.611, 0.475, 0.611, 0.6329, 0.611, 0.6329, 0.6585, 0.475, 0.6585, 0.3229, 0.009411, 0.3684, 0.02787, 0.4094, 0.05467, 0.4442, 0.08878, 0.4715, 0.1289, 0.4904, 0.1735, 0.5, 0.2208, 0.5, 0.269, 0.4904, 0.3163, 0.4715, 0.3609, 0.4442, 0.401, 0.4094, 0.4351, 0.3684, 0.4619, 0.3229, 0.4804, 0.2746, 0.4898, 0.2254, 0.4898, 0.1771, 0.4804, 0.1316, 0.4619, 0.09063, 0.4351, 0.05581, 0.401, 0.02845, 0.3609, 0.009607, 0.3163, 0.0, 0.269, 1.976e-08, 0.2208, 0.009607, 0.1735, 0.02845, 0.1289, 0.05581, 0.08878, 0.09063, 0.05467, 0.1316, 0.02787, 0.1771, 0.009411, 0.2254, 0.0, 0.2746, 7.744e-08])
me_cube_001.materials.append(mat_sake_001)
me_cube_001.use_remesh_preserve_volume = False
me_cube_001.use_remesh_preserve_attributes = False
me_cube_001.use_mirror_vertex_groups = False
me_cube_001.update()

# ---- objects
ob_maki_003 = bpy.data.objects.new('Maki.003', me_cube_004)
ob_maki_002 = bpy.data.objects.new('Maki.002', me_cube_003)
ob_maki_001 = bpy.data.objects.new('Maki.001', me_cube_002)
ob_maki = bpy.data.objects.new('Maki', me_cube_001)
ob_lamp = bpy.data.objects.new('Lamp', light_lamp)
ob_camera = bpy.data.objects.new('Camera', cam_camera)

# ---- transforms, parenting, visibility, modifiers, constraints
ob_maki_003.location = (1.0, -1.0, 1.0)
ob_maki_003.scale = (0.33, 0.33, 1.05)
ob_maki_003.lineart.crease_threshold = 0.0
ob_maki_002.location = (-1.0, -1.0, 1.0)
ob_maki_002.scale = (0.33, 0.33, 1.05)
ob_maki_002.lineart.crease_threshold = 0.0
ob_maki_001.location = (-1.0, 1.0, 1.0)
ob_maki_001.scale = (0.33, 0.33, 1.05)
ob_maki_001.lineart.crease_threshold = 0.0
ob_maki.location = (1.0, 1.0, 1.05)
ob_maki.scale = (0.33, 0.33, 1.05)
ob_maki.lineart.crease_threshold = 0.0
ob_lamp.location = (-0.02543, -0.5834, 5.972)
ob_lamp.rotation_euler = (0.6503, 0.05522, 1.866)
ob_lamp.lock_rotations_4d = False
ob_lamp.empty_display_type = 'ARROWS'
ob_lamp.color = (0.0, 0.0, 0.0, 0.0)
ob_lamp.lineart.crease_threshold = 0.0
ob_camera.location = (7.481, -6.508, 5.344)
ob_camera.rotation_euler = (1.109, 0.0, 0.8149)
ob_camera.lock_rotations_4d = False
ob_camera.empty_display_type = 'ARROWS'
ob_camera.color = (0.0, 0.0, 0.0, 0.0)
ob_camera.display_type = 'WIRE'
ob_camera.lineart.crease_threshold = 0.0

# ---- collection membership
col_collection_1.objects.link(ob_maki_003)
col_collection_1.objects.link(ob_maki_002)
col_collection_1.objects.link(ob_maki_001)
col_collection_1.objects.link(ob_maki)
col_collection_1.objects.link(ob_lamp)
col_collection_1.objects.link(ob_camera)

# ---- scene / render settings (as saved in the file)
scene.camera = ob_camera
scene.frame_start = 1; scene.frame_end = 250; scene.frame_set(1)
scene.render.engine = 'BLENDER_EEVEE_NEXT'
scene.render.resolution_percentage = 50
scene.render.dither_intensity = 0.0
scene.cycles.use_denoising = False
scene.cycles.samples = 128
scene.cycles.sampling_pattern = 'TABULATED_SOBOL'
scene.cycles.light_sampling_threshold = 0.0
scene.cycles.use_adaptive_sampling = False
scene.cycles.use_light_tree = False
scene.cycles.blur_glossy = 0.0
scene.cycles.sample_clamp_indirect = 0.0
scene.view_settings.view_transform = 'Standard'
bpy.context.view_layer.update()
